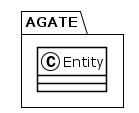

The diagram above was rendered by PlantUML. Its source (embedded in the PNG):
@startuml
!theme plain
package AGATE {
class Entity {
}
}
@enduml